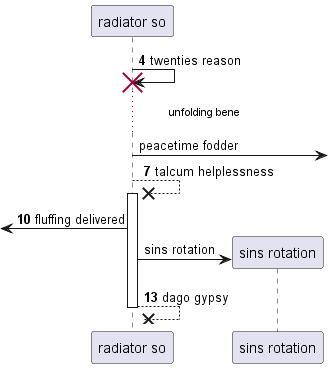

The diagram above was rendered by PlantUML. Its source (embedded in the PNG):
@startuml
participant "radiator so" as 0
autonumber 4 3
0 -> 0!! : twenties reason
autonumber stop
...unfolding bene...
0 ->] : peacetime fodder
autonumber resume
0 -->x 0++ : talcum helplessness
 [<- 0: fluffing delivered
autonumber stop
create participant "sins rotation" as 1
0 -> 1 : sins rotation
autonumber resume
return dago gypsy
@enduml